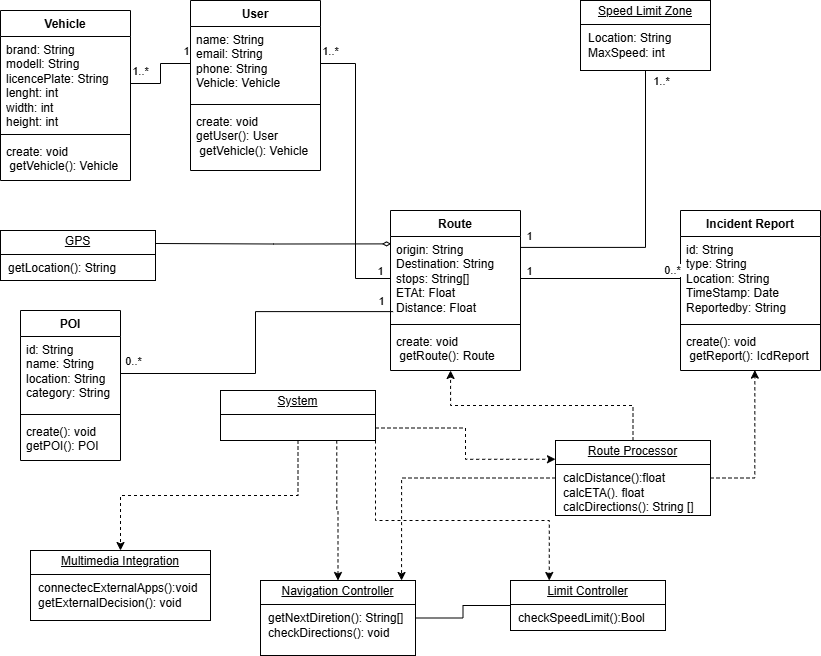

The diagram above was exported from draw.io. Its source (the exported page's mxGraphModel, read from the mxfile embedded in the PNG):
<mxGraphModel dx="3072" dy="756" grid="1" gridSize="10" guides="1" tooltips="1" connect="1" arrows="1" fold="1" page="1" pageScale="1" pageWidth="827" pageHeight="1169" math="0" shadow="0">
  <root>
    <mxCell id="0" />
    <mxCell id="1" parent="0" />
    <mxCell id="X4Xy0WXRYtoqIihfbEyI-10" value="User" style="swimlane;fontStyle=1;align=center;verticalAlign=top;childLayout=stackLayout;horizontal=1;startSize=26;horizontalStack=0;resizeParent=1;resizeParentMax=0;resizeLast=0;collapsible=1;marginBottom=0;whiteSpace=wrap;html=1;" vertex="1" parent="1">
      <mxGeometry x="-720" y="200" width="130" height="170" as="geometry" />
    </mxCell>
    <mxCell id="X4Xy0WXRYtoqIihfbEyI-11" value="name: String&lt;div&gt;email:&amp;nbsp;&lt;span style=&quot;background-color: transparent; color: light-dark(rgb(0, 0, 0), rgb(255, 255, 255));&quot;&gt;String&lt;/span&gt;&lt;/div&gt;&lt;div&gt;&lt;span style=&quot;background-color: transparent; color: light-dark(rgb(0, 0, 0), rgb(255, 255, 255));&quot;&gt;phone:&amp;nbsp;&lt;/span&gt;&lt;span style=&quot;background-color: transparent; color: light-dark(rgb(0, 0, 0), rgb(255, 255, 255));&quot;&gt;String&lt;/span&gt;&lt;/div&gt;&lt;div&gt;Vehicle: Vehicle&lt;/div&gt;" style="text;strokeColor=none;fillColor=none;align=left;verticalAlign=top;spacingLeft=4;spacingRight=4;overflow=hidden;rotatable=0;points=[[0,0.5],[1,0.5]];portConstraint=eastwest;whiteSpace=wrap;html=1;" vertex="1" parent="X4Xy0WXRYtoqIihfbEyI-10">
      <mxGeometry y="26" width="130" height="74" as="geometry" />
    </mxCell>
    <mxCell id="X4Xy0WXRYtoqIihfbEyI-12" value="" style="line;strokeWidth=1;fillColor=none;align=left;verticalAlign=middle;spacingTop=-1;spacingLeft=3;spacingRight=3;rotatable=0;labelPosition=right;points=[];portConstraint=eastwest;strokeColor=inherit;" vertex="1" parent="X4Xy0WXRYtoqIihfbEyI-10">
      <mxGeometry y="100" width="130" height="8" as="geometry" />
    </mxCell>
    <mxCell id="X4Xy0WXRYtoqIihfbEyI-13" value="create: void&amp;nbsp;&lt;div&gt;getUser(): User&lt;/div&gt;&lt;div&gt;&amp;nbsp;getVehicle(): Vehicle&lt;/div&gt;" style="text;strokeColor=none;fillColor=none;align=left;verticalAlign=top;spacingLeft=4;spacingRight=4;overflow=hidden;rotatable=0;points=[[0,0.5],[1,0.5]];portConstraint=eastwest;whiteSpace=wrap;html=1;" vertex="1" parent="X4Xy0WXRYtoqIihfbEyI-10">
      <mxGeometry y="108" width="130" height="62" as="geometry" />
    </mxCell>
    <mxCell id="X4Xy0WXRYtoqIihfbEyI-15" value="Vehicle" style="swimlane;fontStyle=1;align=center;verticalAlign=top;childLayout=stackLayout;horizontal=1;startSize=26;horizontalStack=0;resizeParent=1;resizeParentMax=0;resizeLast=0;collapsible=1;marginBottom=0;whiteSpace=wrap;html=1;" vertex="1" parent="1">
      <mxGeometry x="-910" y="210" width="130" height="170" as="geometry" />
    </mxCell>
    <mxCell id="X4Xy0WXRYtoqIihfbEyI-16" value="brand: String&lt;div&gt;modell:&amp;nbsp;&lt;span style=&quot;background-color: transparent; color: light-dark(rgb(0, 0, 0), rgb(255, 255, 255));&quot;&gt;String&lt;/span&gt;&lt;/div&gt;&lt;div&gt;&lt;span style=&quot;background-color: transparent; color: light-dark(rgb(0, 0, 0), rgb(255, 255, 255));&quot;&gt;licencePlate:&amp;nbsp;&lt;/span&gt;&lt;span style=&quot;background-color: transparent; color: light-dark(rgb(0, 0, 0), rgb(255, 255, 255));&quot;&gt;String&lt;/span&gt;&lt;/div&gt;&lt;div&gt;lenght: int&lt;/div&gt;&lt;div&gt;width:&amp;nbsp;&lt;span style=&quot;background-color: transparent; color: light-dark(rgb(0, 0, 0), rgb(255, 255, 255));&quot;&gt;int&lt;br&gt;&lt;/span&gt;&lt;/div&gt;&lt;div&gt;&lt;span style=&quot;background-color: transparent; color: light-dark(rgb(0, 0, 0), rgb(255, 255, 255));&quot;&gt;height:&amp;nbsp;&lt;/span&gt;&lt;span style=&quot;background-color: transparent; color: light-dark(rgb(0, 0, 0), rgb(255, 255, 255));&quot;&gt;int&lt;/span&gt;&lt;/div&gt;" style="text;strokeColor=none;fillColor=none;align=left;verticalAlign=top;spacingLeft=4;spacingRight=4;overflow=hidden;rotatable=0;points=[[0,0.5],[1,0.5]];portConstraint=eastwest;whiteSpace=wrap;html=1;" vertex="1" parent="X4Xy0WXRYtoqIihfbEyI-15">
      <mxGeometry y="26" width="130" height="94" as="geometry" />
    </mxCell>
    <mxCell id="X4Xy0WXRYtoqIihfbEyI-17" value="" style="line;strokeWidth=1;fillColor=none;align=left;verticalAlign=middle;spacingTop=-1;spacingLeft=3;spacingRight=3;rotatable=0;labelPosition=right;points=[];portConstraint=eastwest;strokeColor=inherit;" vertex="1" parent="X4Xy0WXRYtoqIihfbEyI-15">
      <mxGeometry y="120" width="130" height="8" as="geometry" />
    </mxCell>
    <mxCell id="X4Xy0WXRYtoqIihfbEyI-18" value="create: void&amp;nbsp;&lt;div&gt;&amp;nbsp;getVehicle(): Vehicle&lt;/div&gt;" style="text;strokeColor=none;fillColor=none;align=left;verticalAlign=top;spacingLeft=4;spacingRight=4;overflow=hidden;rotatable=0;points=[[0,0.5],[1,0.5]];portConstraint=eastwest;whiteSpace=wrap;html=1;" vertex="1" parent="X4Xy0WXRYtoqIihfbEyI-15">
      <mxGeometry y="128" width="130" height="42" as="geometry" />
    </mxCell>
    <mxCell id="X4Xy0WXRYtoqIihfbEyI-19" value="POI" style="swimlane;fontStyle=1;align=center;verticalAlign=top;childLayout=stackLayout;horizontal=1;startSize=26;horizontalStack=0;resizeParent=1;resizeParentMax=0;resizeLast=0;collapsible=1;marginBottom=0;whiteSpace=wrap;html=1;" vertex="1" parent="1">
      <mxGeometry x="-890" y="510" width="100" height="150" as="geometry" />
    </mxCell>
    <mxCell id="X4Xy0WXRYtoqIihfbEyI-20" value="id: String&lt;div&gt;name:&amp;nbsp;&lt;span style=&quot;background-color: transparent; color: light-dark(rgb(0, 0, 0), rgb(255, 255, 255));&quot;&gt;String&lt;/span&gt;&lt;/div&gt;&lt;div&gt;&lt;span style=&quot;background-color: transparent; color: light-dark(rgb(0, 0, 0), rgb(255, 255, 255));&quot;&gt;location:&amp;nbsp;&lt;/span&gt;&lt;span style=&quot;background-color: transparent; color: light-dark(rgb(0, 0, 0), rgb(255, 255, 255));&quot;&gt;String&lt;/span&gt;&lt;/div&gt;&lt;div&gt;category:&amp;nbsp;&lt;span style=&quot;background-color: transparent; color: light-dark(rgb(0, 0, 0), rgb(255, 255, 255));&quot;&gt;String&lt;/span&gt;&lt;/div&gt;" style="text;strokeColor=none;fillColor=none;align=left;verticalAlign=top;spacingLeft=4;spacingRight=4;overflow=hidden;rotatable=0;points=[[0,0.5],[1,0.5]];portConstraint=eastwest;whiteSpace=wrap;html=1;" vertex="1" parent="X4Xy0WXRYtoqIihfbEyI-19">
      <mxGeometry y="26" width="100" height="74" as="geometry" />
    </mxCell>
    <mxCell id="X4Xy0WXRYtoqIihfbEyI-21" value="" style="line;strokeWidth=1;fillColor=none;align=left;verticalAlign=middle;spacingTop=-1;spacingLeft=3;spacingRight=3;rotatable=0;labelPosition=right;points=[];portConstraint=eastwest;strokeColor=inherit;" vertex="1" parent="X4Xy0WXRYtoqIihfbEyI-19">
      <mxGeometry y="100" width="100" height="8" as="geometry" />
    </mxCell>
    <mxCell id="X4Xy0WXRYtoqIihfbEyI-22" value="&lt;div&gt;create(): void&lt;/div&gt;getPOI(): POI" style="text;strokeColor=none;fillColor=none;align=left;verticalAlign=top;spacingLeft=4;spacingRight=4;overflow=hidden;rotatable=0;points=[[0,0.5],[1,0.5]];portConstraint=eastwest;whiteSpace=wrap;html=1;" vertex="1" parent="X4Xy0WXRYtoqIihfbEyI-19">
      <mxGeometry y="108" width="100" height="42" as="geometry" />
    </mxCell>
    <mxCell id="X4Xy0WXRYtoqIihfbEyI-23" value="&lt;p style=&quot;margin:0px;margin-top:4px;text-align:center;text-decoration:underline;&quot;&gt;Multimedia Integration&lt;/p&gt;&lt;hr size=&quot;1&quot; style=&quot;border-style:solid;&quot;&gt;&lt;p style=&quot;margin:0px;margin-left:8px;&quot;&gt;connectecExternalApps():void&lt;/p&gt;&lt;p style=&quot;margin:0px;margin-left:8px;&quot;&gt;getExternalDecision(): void&lt;/p&gt;" style="verticalAlign=top;align=left;overflow=fill;html=1;whiteSpace=wrap;" vertex="1" parent="1">
      <mxGeometry x="-880" y="750" width="180" height="70" as="geometry" />
    </mxCell>
    <mxCell id="X4Xy0WXRYtoqIihfbEyI-24" value="Route" style="swimlane;fontStyle=1;align=center;verticalAlign=top;childLayout=stackLayout;horizontal=1;startSize=26;horizontalStack=0;resizeParent=1;resizeParentMax=0;resizeLast=0;collapsible=1;marginBottom=0;whiteSpace=wrap;html=1;" vertex="1" parent="1">
      <mxGeometry x="-520" y="410" width="130" height="160" as="geometry" />
    </mxCell>
    <mxCell id="X4Xy0WXRYtoqIihfbEyI-25" value="origin: String&lt;div&gt;Destination:&amp;nbsp;&lt;span style=&quot;background-color: transparent; color: light-dark(rgb(0, 0, 0), rgb(255, 255, 255));&quot;&gt;String&lt;/span&gt;&lt;/div&gt;&lt;div&gt;&lt;span style=&quot;background-color: transparent; color: light-dark(rgb(0, 0, 0), rgb(255, 255, 255));&quot;&gt;stops:&amp;nbsp;&lt;/span&gt;&lt;span style=&quot;background-color: transparent; color: light-dark(rgb(0, 0, 0), rgb(255, 255, 255));&quot;&gt;String[]&lt;/span&gt;&lt;/div&gt;&lt;div&gt;ETAt: Float&lt;/div&gt;&lt;div&gt;Distance: Float&lt;/div&gt;" style="text;strokeColor=none;fillColor=none;align=left;verticalAlign=top;spacingLeft=4;spacingRight=4;overflow=hidden;rotatable=0;points=[[0,0.5],[1,0.5]];portConstraint=eastwest;whiteSpace=wrap;html=1;" vertex="1" parent="X4Xy0WXRYtoqIihfbEyI-24">
      <mxGeometry y="26" width="130" height="84" as="geometry" />
    </mxCell>
    <mxCell id="X4Xy0WXRYtoqIihfbEyI-26" value="" style="line;strokeWidth=1;fillColor=none;align=left;verticalAlign=middle;spacingTop=-1;spacingLeft=3;spacingRight=3;rotatable=0;labelPosition=right;points=[];portConstraint=eastwest;strokeColor=inherit;" vertex="1" parent="X4Xy0WXRYtoqIihfbEyI-24">
      <mxGeometry y="110" width="130" height="8" as="geometry" />
    </mxCell>
    <mxCell id="X4Xy0WXRYtoqIihfbEyI-27" value="create: void&amp;nbsp;&lt;div&gt;&amp;nbsp;getRoute(): Route&lt;/div&gt;" style="text;strokeColor=none;fillColor=none;align=left;verticalAlign=top;spacingLeft=4;spacingRight=4;overflow=hidden;rotatable=0;points=[[0,0.5],[1,0.5]];portConstraint=eastwest;whiteSpace=wrap;html=1;" vertex="1" parent="X4Xy0WXRYtoqIihfbEyI-24">
      <mxGeometry y="118" width="130" height="42" as="geometry" />
    </mxCell>
    <mxCell id="X4Xy0WXRYtoqIihfbEyI-28" value="&lt;p style=&quot;margin:0px;margin-top:4px;text-align:center;text-decoration:underline;&quot;&gt;Speed Limit Zone&lt;/p&gt;&lt;hr size=&quot;1&quot; style=&quot;border-style:solid;&quot;&gt;&lt;p style=&quot;margin:0px;margin-left:8px;&quot;&gt;Location: String&lt;/p&gt;&lt;p style=&quot;margin:0px;margin-left:8px;&quot;&gt;MaxSpeed: int&lt;/p&gt;" style="verticalAlign=top;align=left;overflow=fill;html=1;whiteSpace=wrap;" vertex="1" parent="1">
      <mxGeometry x="-330" y="200" width="130" height="70" as="geometry" />
    </mxCell>
    <mxCell id="X4Xy0WXRYtoqIihfbEyI-31" value="Incident Report" style="swimlane;fontStyle=1;align=center;verticalAlign=top;childLayout=stackLayout;horizontal=1;startSize=26;horizontalStack=0;resizeParent=1;resizeParentMax=0;resizeLast=0;collapsible=1;marginBottom=0;whiteSpace=wrap;html=1;" vertex="1" parent="1">
      <mxGeometry x="-230" y="410" width="140" height="160" as="geometry" />
    </mxCell>
    <mxCell id="X4Xy0WXRYtoqIihfbEyI-32" value="id: String&lt;div&gt;type:&amp;nbsp;&lt;span style=&quot;background-color: transparent; color: light-dark(rgb(0, 0, 0), rgb(255, 255, 255));&quot;&gt;String&lt;/span&gt;&lt;/div&gt;&lt;div&gt;&lt;span style=&quot;background-color: transparent; color: light-dark(rgb(0, 0, 0), rgb(255, 255, 255));&quot;&gt;Location:&amp;nbsp;&lt;/span&gt;&lt;span style=&quot;background-color: transparent; color: light-dark(rgb(0, 0, 0), rgb(255, 255, 255));&quot;&gt;String&lt;/span&gt;&lt;/div&gt;&lt;div&gt;TimeStamp: Date&lt;/div&gt;&lt;div&gt;Reportedby: String&lt;/div&gt;" style="text;strokeColor=none;fillColor=none;align=left;verticalAlign=top;spacingLeft=4;spacingRight=4;overflow=hidden;rotatable=0;points=[[0,0.5],[1,0.5]];portConstraint=eastwest;whiteSpace=wrap;html=1;" vertex="1" parent="X4Xy0WXRYtoqIihfbEyI-31">
      <mxGeometry y="26" width="140" height="84" as="geometry" />
    </mxCell>
    <mxCell id="X4Xy0WXRYtoqIihfbEyI-33" value="" style="line;strokeWidth=1;fillColor=none;align=left;verticalAlign=middle;spacingTop=-1;spacingLeft=3;spacingRight=3;rotatable=0;labelPosition=right;points=[];portConstraint=eastwest;strokeColor=inherit;" vertex="1" parent="X4Xy0WXRYtoqIihfbEyI-31">
      <mxGeometry y="110" width="140" height="8" as="geometry" />
    </mxCell>
    <mxCell id="X4Xy0WXRYtoqIihfbEyI-34" value="create(): void&amp;nbsp;&lt;div&gt;&amp;nbsp;getReport(): IcdReport&lt;/div&gt;" style="text;strokeColor=none;fillColor=none;align=left;verticalAlign=top;spacingLeft=4;spacingRight=4;overflow=hidden;rotatable=0;points=[[0,0.5],[1,0.5]];portConstraint=eastwest;whiteSpace=wrap;html=1;" vertex="1" parent="X4Xy0WXRYtoqIihfbEyI-31">
      <mxGeometry y="118" width="140" height="42" as="geometry" />
    </mxCell>
    <mxCell id="X4Xy0WXRYtoqIihfbEyI-36" style="edgeStyle=orthogonalEdgeStyle;rounded=0;orthogonalLoop=1;jettySize=auto;html=1;exitX=1;exitY=0.5;exitDx=0;exitDy=0;entryX=0;entryY=0.5;entryDx=0;entryDy=0;endArrow=none;startFill=0;" edge="1" parent="1" source="X4Xy0WXRYtoqIihfbEyI-25" target="X4Xy0WXRYtoqIihfbEyI-32">
      <mxGeometry relative="1" as="geometry" />
    </mxCell>
    <mxCell id="X4Xy0WXRYtoqIihfbEyI-37" value="0..*" style="edgeLabel;html=1;align=center;verticalAlign=middle;resizable=0;points=[];" vertex="1" connectable="0" parent="X4Xy0WXRYtoqIihfbEyI-36">
      <mxGeometry x="0.9151" relative="1" as="geometry">
        <mxPoint x="-2" y="-9" as="offset" />
      </mxGeometry>
    </mxCell>
    <mxCell id="X4Xy0WXRYtoqIihfbEyI-38" value="1" style="edgeLabel;html=1;align=center;verticalAlign=middle;resizable=0;points=[];" vertex="1" connectable="0" parent="X4Xy0WXRYtoqIihfbEyI-36">
      <mxGeometry x="-0.8348" y="-1" relative="1" as="geometry">
        <mxPoint x="-5" y="-9" as="offset" />
      </mxGeometry>
    </mxCell>
    <mxCell id="X4Xy0WXRYtoqIihfbEyI-39" style="edgeStyle=orthogonalEdgeStyle;rounded=0;orthogonalLoop=1;jettySize=auto;html=1;exitX=1;exitY=0.5;exitDx=0;exitDy=0;entryX=0;entryY=0.5;entryDx=0;entryDy=0;endArrow=none;startFill=0;" edge="1" parent="1" source="X4Xy0WXRYtoqIihfbEyI-16" target="X4Xy0WXRYtoqIihfbEyI-11">
      <mxGeometry relative="1" as="geometry" />
    </mxCell>
    <mxCell id="X4Xy0WXRYtoqIihfbEyI-41" value="1" style="edgeLabel;html=1;align=center;verticalAlign=middle;resizable=0;points=[];" vertex="1" connectable="0" parent="X4Xy0WXRYtoqIihfbEyI-39">
      <mxGeometry x="0.8793" y="1" relative="1" as="geometry">
        <mxPoint y="-12" as="offset" />
      </mxGeometry>
    </mxCell>
    <mxCell id="X4Xy0WXRYtoqIihfbEyI-42" value="1..*" style="edgeLabel;html=1;align=center;verticalAlign=middle;resizable=0;points=[];" vertex="1" connectable="0" parent="X4Xy0WXRYtoqIihfbEyI-39">
      <mxGeometry x="-0.9541" y="-1" relative="1" as="geometry">
        <mxPoint x="7" y="-14" as="offset" />
      </mxGeometry>
    </mxCell>
    <mxCell id="X4Xy0WXRYtoqIihfbEyI-43" style="edgeStyle=orthogonalEdgeStyle;rounded=0;orthogonalLoop=1;jettySize=auto;html=1;exitX=1;exitY=0.5;exitDx=0;exitDy=0;entryX=0;entryY=0.5;entryDx=0;entryDy=0;endArrow=none;startFill=0;" edge="1" parent="1" source="X4Xy0WXRYtoqIihfbEyI-11" target="X4Xy0WXRYtoqIihfbEyI-25">
      <mxGeometry relative="1" as="geometry" />
    </mxCell>
    <mxCell id="X4Xy0WXRYtoqIihfbEyI-44" value="1..*" style="edgeLabel;html=1;align=center;verticalAlign=middle;resizable=0;points=[];" vertex="1" connectable="0" parent="X4Xy0WXRYtoqIihfbEyI-43">
      <mxGeometry x="-0.9359" y="-2" relative="1" as="geometry">
        <mxPoint y="-15" as="offset" />
      </mxGeometry>
    </mxCell>
    <mxCell id="X4Xy0WXRYtoqIihfbEyI-46" value="1" style="edgeLabel;html=1;align=center;verticalAlign=middle;resizable=0;points=[];" vertex="1" connectable="0" parent="X4Xy0WXRYtoqIihfbEyI-43">
      <mxGeometry x="0.9214" y="-1" relative="1" as="geometry">
        <mxPoint y="-9" as="offset" />
      </mxGeometry>
    </mxCell>
    <mxCell id="X4Xy0WXRYtoqIihfbEyI-47" style="edgeStyle=orthogonalEdgeStyle;rounded=0;orthogonalLoop=1;jettySize=auto;html=1;exitX=1;exitY=0.5;exitDx=0;exitDy=0;entryX=0.02;entryY=0.894;entryDx=0;entryDy=0;entryPerimeter=0;endArrow=none;startFill=0;" edge="1" parent="1" source="X4Xy0WXRYtoqIihfbEyI-20" target="X4Xy0WXRYtoqIihfbEyI-25">
      <mxGeometry relative="1" as="geometry" />
    </mxCell>
    <mxCell id="X4Xy0WXRYtoqIihfbEyI-50" value="1" style="edgeLabel;html=1;align=center;verticalAlign=middle;resizable=0;points=[];" vertex="1" connectable="0" parent="X4Xy0WXRYtoqIihfbEyI-47">
      <mxGeometry x="0.9377" y="1" relative="1" as="geometry">
        <mxPoint x="-2" y="-10" as="offset" />
      </mxGeometry>
    </mxCell>
    <mxCell id="X4Xy0WXRYtoqIihfbEyI-51" value="0..*" style="edgeLabel;html=1;align=center;verticalAlign=middle;resizable=0;points=[];" vertex="1" connectable="0" parent="X4Xy0WXRYtoqIihfbEyI-47">
      <mxGeometry x="-0.9309" relative="1" as="geometry">
        <mxPoint y="-13" as="offset" />
      </mxGeometry>
    </mxCell>
    <mxCell id="X4Xy0WXRYtoqIihfbEyI-49" style="edgeStyle=orthogonalEdgeStyle;rounded=0;orthogonalLoop=1;jettySize=auto;html=1;exitX=0.5;exitY=1;exitDx=0;exitDy=0;entryX=1.001;entryY=0.13;entryDx=0;entryDy=0;entryPerimeter=0;endArrow=none;startFill=0;" edge="1" parent="1" source="X4Xy0WXRYtoqIihfbEyI-28" target="X4Xy0WXRYtoqIihfbEyI-25">
      <mxGeometry relative="1" as="geometry" />
    </mxCell>
    <mxCell id="X4Xy0WXRYtoqIihfbEyI-65" value="1" style="edgeLabel;html=1;align=center;verticalAlign=middle;resizable=0;points=[];" vertex="1" connectable="0" parent="X4Xy0WXRYtoqIihfbEyI-49">
      <mxGeometry x="0.941" relative="1" as="geometry">
        <mxPoint y="-11" as="offset" />
      </mxGeometry>
    </mxCell>
    <mxCell id="X4Xy0WXRYtoqIihfbEyI-66" value="1..*" style="edgeLabel;html=1;align=center;verticalAlign=middle;resizable=0;points=[];" vertex="1" connectable="0" parent="X4Xy0WXRYtoqIihfbEyI-49">
      <mxGeometry x="-0.9358" y="1" relative="1" as="geometry">
        <mxPoint x="14" as="offset" />
      </mxGeometry>
    </mxCell>
    <mxCell id="X4Xy0WXRYtoqIihfbEyI-52" value="&lt;p style=&quot;margin:0px;margin-top:4px;text-align:center;text-decoration:underline;&quot;&gt;Limit Controller&lt;/p&gt;&lt;hr size=&quot;1&quot; style=&quot;border-style:solid;&quot;&gt;&lt;p style=&quot;margin:0px;margin-left:8px;&quot;&gt;checkSpeedLimit():Bool&lt;/p&gt;" style="verticalAlign=top;align=left;overflow=fill;html=1;whiteSpace=wrap;" vertex="1" parent="1">
      <mxGeometry x="-400" y="780" width="155" height="50" as="geometry" />
    </mxCell>
    <mxCell id="X4Xy0WXRYtoqIihfbEyI-53" value="&lt;p style=&quot;margin:0px;margin-top:4px;text-align:center;text-decoration:underline;&quot;&gt;Route Processor&lt;/p&gt;&lt;hr size=&quot;1&quot; style=&quot;border-style:solid;&quot;&gt;&lt;p style=&quot;margin:0px;margin-left:8px;&quot;&gt;calcDistance():float&lt;/p&gt;&lt;p style=&quot;margin:0px;margin-left:8px;&quot;&gt;calcETA(). float&lt;/p&gt;&lt;p style=&quot;margin:0px;margin-left:8px;&quot;&gt;calcDirections(): String []&lt;/p&gt;" style="verticalAlign=top;align=left;overflow=fill;html=1;whiteSpace=wrap;" vertex="1" parent="1">
      <mxGeometry x="-355" y="640" width="155" height="75" as="geometry" />
    </mxCell>
    <mxCell id="X4Xy0WXRYtoqIihfbEyI-64" style="edgeStyle=orthogonalEdgeStyle;rounded=0;orthogonalLoop=1;jettySize=auto;html=1;entryX=0.004;entryY=0.088;entryDx=0;entryDy=0;endArrow=diamondThin;endFill=0;entryPerimeter=0;" edge="1" parent="1" target="X4Xy0WXRYtoqIihfbEyI-25">
      <mxGeometry relative="1" as="geometry">
        <mxPoint x="-755" y="443" as="sourcePoint" />
      </mxGeometry>
    </mxCell>
    <mxCell id="X4Xy0WXRYtoqIihfbEyI-54" value="&lt;p style=&quot;margin:0px;margin-top:4px;text-align:center;text-decoration:underline;&quot;&gt;GPS&lt;/p&gt;&lt;hr size=&quot;1&quot; style=&quot;border-style:solid;&quot;&gt;&lt;p style=&quot;margin:0px;margin-left:8px;&quot;&gt;getLocation(): String&lt;/p&gt;" style="verticalAlign=top;align=left;overflow=fill;html=1;whiteSpace=wrap;" vertex="1" parent="1">
      <mxGeometry x="-910" y="430" width="155" height="50" as="geometry" />
    </mxCell>
    <mxCell id="X4Xy0WXRYtoqIihfbEyI-73" style="edgeStyle=orthogonalEdgeStyle;rounded=0;orthogonalLoop=1;jettySize=auto;html=1;exitX=1;exitY=0.5;exitDx=0;exitDy=0;entryX=0;entryY=0.5;entryDx=0;entryDy=0;endArrow=none;startFill=0;" edge="1" parent="1" source="X4Xy0WXRYtoqIihfbEyI-55" target="X4Xy0WXRYtoqIihfbEyI-52">
      <mxGeometry relative="1" as="geometry" />
    </mxCell>
    <mxCell id="X4Xy0WXRYtoqIihfbEyI-55" value="&lt;p style=&quot;margin:0px;margin-top:4px;text-align:center;text-decoration:underline;&quot;&gt;Navigation Controller&lt;/p&gt;&lt;hr size=&quot;1&quot; style=&quot;border-style:solid;&quot;&gt;&lt;p style=&quot;margin:0px;margin-left:8px;&quot;&gt;getNextDiretion(): String[]&lt;/p&gt;&lt;p style=&quot;margin:0px;margin-left:8px;&quot;&gt;checkDirections(): void&lt;/p&gt;" style="verticalAlign=top;align=left;overflow=fill;html=1;whiteSpace=wrap;" vertex="1" parent="1">
      <mxGeometry x="-650" y="780" width="155" height="75" as="geometry" />
    </mxCell>
    <mxCell id="X4Xy0WXRYtoqIihfbEyI-59" style="edgeStyle=orthogonalEdgeStyle;rounded=0;orthogonalLoop=1;jettySize=auto;html=1;exitX=0.5;exitY=0;exitDx=0;exitDy=0;entryX=0.462;entryY=1;entryDx=0;entryDy=0;entryPerimeter=0;dashed=1;" edge="1" parent="1" source="X4Xy0WXRYtoqIihfbEyI-53" target="X4Xy0WXRYtoqIihfbEyI-27">
      <mxGeometry relative="1" as="geometry" />
    </mxCell>
    <mxCell id="X4Xy0WXRYtoqIihfbEyI-62" style="edgeStyle=orthogonalEdgeStyle;rounded=0;orthogonalLoop=1;jettySize=auto;html=1;exitX=1;exitY=0.5;exitDx=0;exitDy=0;entryX=0.531;entryY=0.991;entryDx=0;entryDy=0;entryPerimeter=0;dashed=1;" edge="1" parent="1" source="X4Xy0WXRYtoqIihfbEyI-53" target="X4Xy0WXRYtoqIihfbEyI-34">
      <mxGeometry relative="1" as="geometry" />
    </mxCell>
    <mxCell id="X4Xy0WXRYtoqIihfbEyI-63" style="edgeStyle=orthogonalEdgeStyle;rounded=0;orthogonalLoop=1;jettySize=auto;html=1;exitX=0;exitY=0.5;exitDx=0;exitDy=0;entryX=0.91;entryY=0;entryDx=0;entryDy=0;entryPerimeter=0;dashed=1;" edge="1" parent="1" source="X4Xy0WXRYtoqIihfbEyI-53" target="X4Xy0WXRYtoqIihfbEyI-55">
      <mxGeometry relative="1" as="geometry" />
    </mxCell>
    <mxCell id="X4Xy0WXRYtoqIihfbEyI-69" style="edgeStyle=orthogonalEdgeStyle;rounded=0;orthogonalLoop=1;jettySize=auto;html=1;exitX=0.5;exitY=1;exitDx=0;exitDy=0;entryX=0.5;entryY=0;entryDx=0;entryDy=0;dashed=1;" edge="1" parent="1" source="X4Xy0WXRYtoqIihfbEyI-68" target="X4Xy0WXRYtoqIihfbEyI-23">
      <mxGeometry relative="1" as="geometry" />
    </mxCell>
    <mxCell id="X4Xy0WXRYtoqIihfbEyI-70" style="edgeStyle=orthogonalEdgeStyle;rounded=0;orthogonalLoop=1;jettySize=auto;html=1;exitX=0.75;exitY=1;exitDx=0;exitDy=0;entryX=0.5;entryY=0;entryDx=0;entryDy=0;dashed=1;" edge="1" parent="1" source="X4Xy0WXRYtoqIihfbEyI-68" target="X4Xy0WXRYtoqIihfbEyI-55">
      <mxGeometry relative="1" as="geometry" />
    </mxCell>
    <mxCell id="X4Xy0WXRYtoqIihfbEyI-72" style="edgeStyle=orthogonalEdgeStyle;rounded=0;orthogonalLoop=1;jettySize=auto;html=1;exitX=1;exitY=1;exitDx=0;exitDy=0;entryX=0.25;entryY=0;entryDx=0;entryDy=0;endArrow=classic;endFill=1;dashed=1;" edge="1" parent="1" source="X4Xy0WXRYtoqIihfbEyI-68" target="X4Xy0WXRYtoqIihfbEyI-52">
      <mxGeometry relative="1" as="geometry">
        <Array as="points">
          <mxPoint x="-535" y="720" />
          <mxPoint x="-361" y="720" />
        </Array>
      </mxGeometry>
    </mxCell>
    <mxCell id="X4Xy0WXRYtoqIihfbEyI-68" value="&lt;p style=&quot;margin:0px;margin-top:4px;text-align:center;text-decoration:underline;&quot;&gt;System&lt;/p&gt;&lt;hr size=&quot;1&quot; style=&quot;border-style:solid;&quot;&gt;&lt;p style=&quot;margin:0px;margin-left:8px;&quot;&gt;&lt;br&gt;&lt;/p&gt;" style="verticalAlign=top;align=left;overflow=fill;html=1;whiteSpace=wrap;" vertex="1" parent="1">
      <mxGeometry x="-690" y="590" width="155" height="50" as="geometry" />
    </mxCell>
    <mxCell id="X4Xy0WXRYtoqIihfbEyI-71" style="edgeStyle=orthogonalEdgeStyle;rounded=0;orthogonalLoop=1;jettySize=auto;html=1;exitX=1;exitY=0.75;exitDx=0;exitDy=0;entryX=0;entryY=0.25;entryDx=0;entryDy=0;dashed=1;" edge="1" parent="1" source="X4Xy0WXRYtoqIihfbEyI-68" target="X4Xy0WXRYtoqIihfbEyI-53">
      <mxGeometry relative="1" as="geometry" />
    </mxCell>
  </root>
</mxGraphModel>